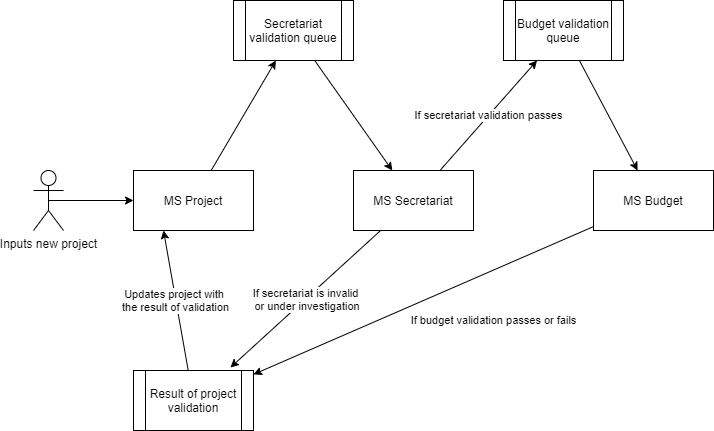

The diagram above was exported from draw.io. Its source (the exported page's mxGraphModel, read from the mxfile embedded in the PNG):
<mxGraphModel dx="868" dy="482" grid="1" gridSize="10" guides="1" tooltips="1" connect="1" arrows="1" fold="1" page="1" pageScale="1" pageWidth="827" pageHeight="1169" math="0" shadow="0">
  <root>
    <mxCell id="0" />
    <mxCell id="1" parent="0" />
    <mxCell id="EoPdX4WeO6vDxHo-fBKz-3" value="" style="endArrow=classic;html=1;exitX=0.5;exitY=0.5;exitDx=0;exitDy=0;exitPerimeter=0;" edge="1" parent="1" source="EoPdX4WeO6vDxHo-fBKz-18" target="EoPdX4WeO6vDxHo-fBKz-15">
      <mxGeometry width="50" height="50" relative="1" as="geometry">
        <mxPoint x="105" y="135" as="sourcePoint" />
        <mxPoint x="485" y="220" as="targetPoint" />
      </mxGeometry>
    </mxCell>
    <mxCell id="EoPdX4WeO6vDxHo-fBKz-15" value="MS Project" style="rounded=0;whiteSpace=wrap;html=1;" vertex="1" parent="1">
      <mxGeometry x="150" y="260" width="120" height="60" as="geometry" />
    </mxCell>
    <mxCell id="EoPdX4WeO6vDxHo-fBKz-16" value="MS Budget" style="rounded=0;whiteSpace=wrap;html=1;" vertex="1" parent="1">
      <mxGeometry x="610" y="260" width="120" height="60" as="geometry" />
    </mxCell>
    <mxCell id="EoPdX4WeO6vDxHo-fBKz-17" value="MS Secretariat" style="rounded=0;whiteSpace=wrap;html=1;" vertex="1" parent="1">
      <mxGeometry x="370" y="260" width="120" height="60" as="geometry" />
    </mxCell>
    <mxCell id="EoPdX4WeO6vDxHo-fBKz-18" value="Inputs new project" style="shape=umlActor;verticalLabelPosition=bottom;verticalAlign=top;html=1;outlineConnect=0;" vertex="1" parent="1">
      <mxGeometry x="50" y="260" width="30" height="60" as="geometry" />
    </mxCell>
    <mxCell id="EoPdX4WeO6vDxHo-fBKz-19" value="Secretariat validation queue" style="shape=process;whiteSpace=wrap;html=1;backgroundOutline=1;" vertex="1" parent="1">
      <mxGeometry x="250" y="90" width="120" height="60" as="geometry" />
    </mxCell>
    <mxCell id="EoPdX4WeO6vDxHo-fBKz-20" value="" style="endArrow=classic;html=1;" edge="1" parent="1" source="EoPdX4WeO6vDxHo-fBKz-15" target="EoPdX4WeO6vDxHo-fBKz-19">
      <mxGeometry width="50" height="50" relative="1" as="geometry">
        <mxPoint x="390" y="240" as="sourcePoint" />
        <mxPoint x="440" y="190" as="targetPoint" />
      </mxGeometry>
    </mxCell>
    <mxCell id="EoPdX4WeO6vDxHo-fBKz-21" value="" style="endArrow=classic;html=1;" edge="1" parent="1" source="EoPdX4WeO6vDxHo-fBKz-19" target="EoPdX4WeO6vDxHo-fBKz-17">
      <mxGeometry width="50" height="50" relative="1" as="geometry">
        <mxPoint x="390" y="240" as="sourcePoint" />
        <mxPoint x="440" y="190" as="targetPoint" />
      </mxGeometry>
    </mxCell>
    <mxCell id="EoPdX4WeO6vDxHo-fBKz-22" value="Budget validation queue" style="shape=process;whiteSpace=wrap;html=1;backgroundOutline=1;" vertex="1" parent="1">
      <mxGeometry x="520" y="90" width="120" height="60" as="geometry" />
    </mxCell>
    <mxCell id="EoPdX4WeO6vDxHo-fBKz-23" value="If secretariat validation passes" style="endArrow=classic;html=1;" edge="1" parent="1" source="EoPdX4WeO6vDxHo-fBKz-17" target="EoPdX4WeO6vDxHo-fBKz-22">
      <mxGeometry width="50" height="50" relative="1" as="geometry">
        <mxPoint x="390" y="240" as="sourcePoint" />
        <mxPoint x="440" y="190" as="targetPoint" />
      </mxGeometry>
    </mxCell>
    <mxCell id="EoPdX4WeO6vDxHo-fBKz-24" value="" style="endArrow=classic;html=1;" edge="1" parent="1" source="EoPdX4WeO6vDxHo-fBKz-22" target="EoPdX4WeO6vDxHo-fBKz-16">
      <mxGeometry width="50" height="50" relative="1" as="geometry">
        <mxPoint x="390" y="240" as="sourcePoint" />
        <mxPoint x="440" y="190" as="targetPoint" />
      </mxGeometry>
    </mxCell>
    <mxCell id="EoPdX4WeO6vDxHo-fBKz-25" value="Result of project validation" style="shape=process;whiteSpace=wrap;html=1;backgroundOutline=1;" vertex="1" parent="1">
      <mxGeometry x="150" y="460" width="120" height="60" as="geometry" />
    </mxCell>
    <mxCell id="EoPdX4WeO6vDxHo-fBKz-26" value="If budget validation passes or fails" style="endArrow=classic;html=1;" edge="1" parent="1" source="EoPdX4WeO6vDxHo-fBKz-16" target="EoPdX4WeO6vDxHo-fBKz-25">
      <mxGeometry x="-0.3033" y="46" width="50" height="50" relative="1" as="geometry">
        <mxPoint x="390" y="130" as="sourcePoint" />
        <mxPoint x="440" y="80" as="targetPoint" />
        <mxPoint as="offset" />
      </mxGeometry>
    </mxCell>
    <mxCell id="EoPdX4WeO6vDxHo-fBKz-27" value="Updates project with &lt;br&gt;the result of validation" style="endArrow=classic;html=1;entryX=0.25;entryY=1;entryDx=0;entryDy=0;" edge="1" parent="1" source="EoPdX4WeO6vDxHo-fBKz-25" target="EoPdX4WeO6vDxHo-fBKz-15">
      <mxGeometry width="50" height="50" relative="1" as="geometry">
        <mxPoint x="390" y="230" as="sourcePoint" />
        <mxPoint x="440" y="180" as="targetPoint" />
      </mxGeometry>
    </mxCell>
    <mxCell id="EoPdX4WeO6vDxHo-fBKz-28" value="If secretariat is invalid&lt;br&gt;&amp;nbsp;or under investigation" style="endArrow=classic;html=1;entryX=0.808;entryY=-0.05;entryDx=0;entryDy=0;entryPerimeter=0;" edge="1" parent="1" source="EoPdX4WeO6vDxHo-fBKz-17" target="EoPdX4WeO6vDxHo-fBKz-25">
      <mxGeometry width="50" height="50" relative="1" as="geometry">
        <mxPoint x="390" y="230" as="sourcePoint" />
        <mxPoint x="440" y="180" as="targetPoint" />
      </mxGeometry>
    </mxCell>
  </root>
</mxGraphModel>